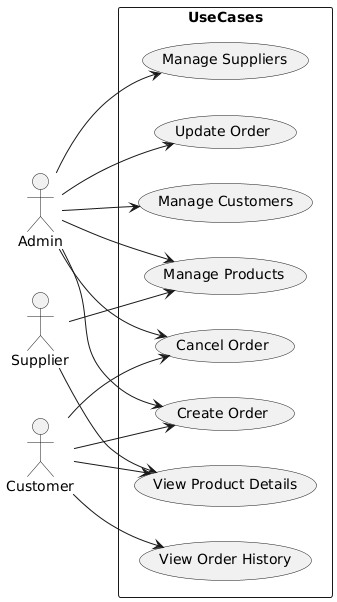

The diagram above was rendered by PlantUML. Its source (embedded in the PNG):
@startuml
left to right direction
actor Admin
actor Supplier
actor Customer

rectangle UseCases {
    usecase "Manage Products" as UC1
    usecase "Manage Suppliers" as UC2
    usecase "Manage Customers" as UC3
    usecase "Create Order" as UC4
    usecase "Update Order" as UC5
    usecase "Cancel Order" as UC6
    usecase "View Product Details" as UC7
    usecase "View Order History" as UC8
}

Admin --> UC1
Admin --> UC2
Admin --> UC3
Admin --> UC4
Admin --> UC5
Admin --> UC6

Customer --> UC4
Customer --> UC6
Customer --> UC7
Customer --> UC8

Supplier --> UC1
Supplier --> UC7
@enduml